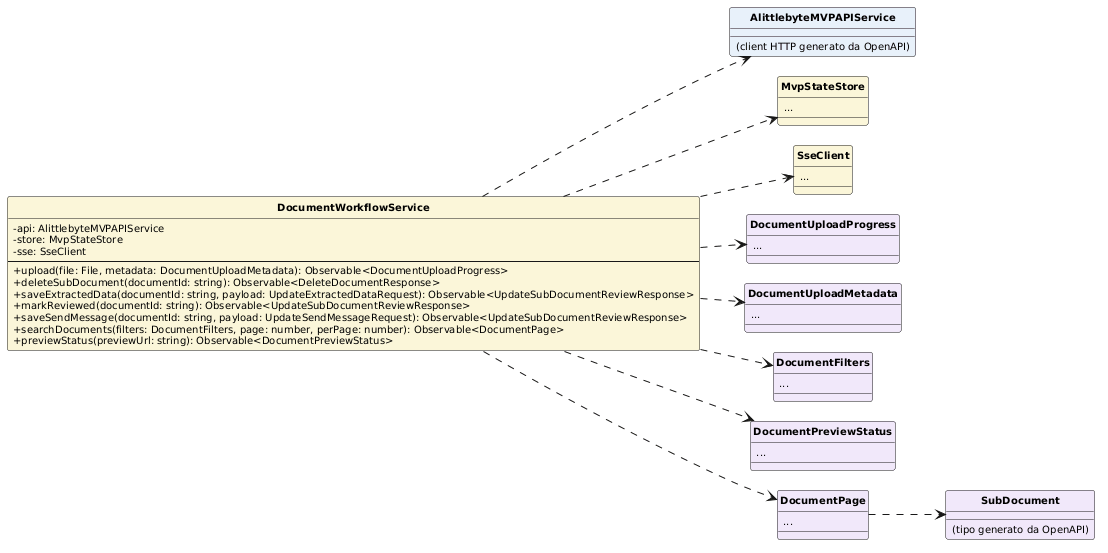

The diagram above was rendered by PlantUML. Its source (embedded in the PNG):
@startuml
skinparam classAttributeIconSize 0
skinparam classFontStyle bold
skinparam classFontSize 12
skinparam classAttributeFontSize 10
skinparam shadowing false
skinparam packageStyle rectangle
skinparam nodesep 20
skinparam ranksep 30
hide circle
left to right direction

class DocumentWorkflowService #FBF6D9 {
  -api: AlittlebyteMVPAPIService
  -store: MvpStateStore
  -sse: SseClient
  --
  +upload(file: File, metadata: DocumentUploadMetadata): Observable<DocumentUploadProgress>
  +deleteSubDocument(documentId: string): Observable<DeleteDocumentResponse>
  +saveExtractedData(documentId: string, payload: UpdateExtractedDataRequest): Observable<UpdateSubDocumentReviewResponse>
  +markReviewed(documentId: string): Observable<UpdateSubDocumentReviewResponse>
  +saveSendMessage(documentId: string, payload: UpdateSendMessageRequest): Observable<UpdateSubDocumentReviewResponse>
  +searchDocuments(filters: DocumentFilters, page: number, perPage: number): Observable<DocumentPage>
  +previewStatus(previewUrl: string): Observable<DocumentPreviewStatus>
}

class AlittlebyteMVPAPIService #E8F1FA {
  (client HTTP generato da OpenAPI)
}
class MvpStateStore #FBF6D9 {
  ...
}
class SseClient #FBF6D9 {
  ...
}
class DocumentUploadProgress #F1E8FA {
  ...
}
class DocumentUploadMetadata #F1E8FA {
  ...
}
class DocumentFilters #F1E8FA {
  ...
}
class DocumentPreviewStatus #F1E8FA {
  ...
}
class DocumentPage #F1E8FA {
  ...
}
class SubDocument #F1E8FA {
  (tipo generato da OpenAPI)
}

DocumentWorkflowService ..> AlittlebyteMVPAPIService
DocumentWorkflowService ..> MvpStateStore
DocumentWorkflowService ..> SseClient
DocumentWorkflowService ..> DocumentUploadProgress
DocumentWorkflowService ..> DocumentUploadMetadata
DocumentWorkflowService ..> DocumentFilters
DocumentWorkflowService ..> DocumentPreviewStatus
DocumentWorkflowService ..> DocumentPage
DocumentPage ..> SubDocument
@enduml